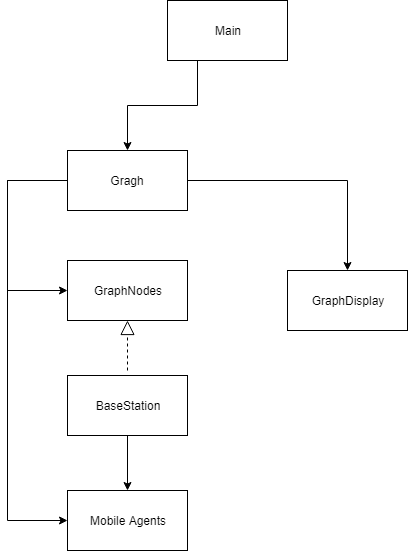

The diagram above was exported from draw.io. Its source (the exported page's mxGraphModel, read from the mxfile embedded in the PNG):
<mxGraphModel dx="672" dy="705" grid="1" gridSize="10" guides="1" tooltips="1" connect="1" arrows="1" fold="1" page="1" pageScale="1" pageWidth="850" pageHeight="1100" math="0" shadow="0">
  <root>
    <mxCell id="0" />
    <mxCell id="1" parent="0" />
    <mxCell id="qFY1k3oNL4YwPBqMsefQ-8" style="edgeStyle=orthogonalEdgeStyle;rounded=0;orthogonalLoop=1;jettySize=auto;html=1;exitX=0.25;exitY=1;exitDx=0;exitDy=0;entryX=0.5;entryY=0;entryDx=0;entryDy=0;" edge="1" parent="1" source="qFY1k3oNL4YwPBqMsefQ-1" target="qFY1k3oNL4YwPBqMsefQ-2">
      <mxGeometry relative="1" as="geometry" />
    </mxCell>
    <mxCell id="qFY1k3oNL4YwPBqMsefQ-1" value="Main" style="rounded=0;whiteSpace=wrap;html=1;" vertex="1" parent="1">
      <mxGeometry x="270" y="70" width="120" height="60" as="geometry" />
    </mxCell>
    <mxCell id="qFY1k3oNL4YwPBqMsefQ-9" style="edgeStyle=orthogonalEdgeStyle;rounded=0;orthogonalLoop=1;jettySize=auto;html=1;exitX=0;exitY=0.5;exitDx=0;exitDy=0;entryX=0;entryY=0.5;entryDx=0;entryDy=0;" edge="1" parent="1" source="qFY1k3oNL4YwPBqMsefQ-2" target="qFY1k3oNL4YwPBqMsefQ-5">
      <mxGeometry relative="1" as="geometry">
        <Array as="points">
          <mxPoint x="110" y="250" />
          <mxPoint x="110" y="590" />
        </Array>
      </mxGeometry>
    </mxCell>
    <mxCell id="qFY1k3oNL4YwPBqMsefQ-10" style="edgeStyle=orthogonalEdgeStyle;rounded=0;orthogonalLoop=1;jettySize=auto;html=1;exitX=0;exitY=0.5;exitDx=0;exitDy=0;entryX=0;entryY=0.5;entryDx=0;entryDy=0;" edge="1" parent="1" source="qFY1k3oNL4YwPBqMsefQ-2" target="qFY1k3oNL4YwPBqMsefQ-4">
      <mxGeometry relative="1" as="geometry">
        <Array as="points">
          <mxPoint x="110" y="250" />
          <mxPoint x="110" y="360" />
        </Array>
      </mxGeometry>
    </mxCell>
    <mxCell id="qFY1k3oNL4YwPBqMsefQ-11" style="edgeStyle=orthogonalEdgeStyle;rounded=0;orthogonalLoop=1;jettySize=auto;html=1;exitX=1;exitY=0.5;exitDx=0;exitDy=0;entryX=0.5;entryY=0;entryDx=0;entryDy=0;" edge="1" parent="1" source="qFY1k3oNL4YwPBqMsefQ-2" target="qFY1k3oNL4YwPBqMsefQ-3">
      <mxGeometry relative="1" as="geometry" />
    </mxCell>
    <mxCell id="qFY1k3oNL4YwPBqMsefQ-2" value="Gragh" style="rounded=0;whiteSpace=wrap;html=1;" vertex="1" parent="1">
      <mxGeometry x="170" y="220" width="120" height="60" as="geometry" />
    </mxCell>
    <mxCell id="qFY1k3oNL4YwPBqMsefQ-3" value="GraphDisplay&lt;br&gt;" style="rounded=0;whiteSpace=wrap;html=1;" vertex="1" parent="1">
      <mxGeometry x="390" y="340" width="120" height="60" as="geometry" />
    </mxCell>
    <mxCell id="qFY1k3oNL4YwPBqMsefQ-4" value="GraphNodes&lt;br&gt;" style="rounded=0;whiteSpace=wrap;html=1;" vertex="1" parent="1">
      <mxGeometry x="170" y="330" width="120" height="60" as="geometry" />
    </mxCell>
    <mxCell id="qFY1k3oNL4YwPBqMsefQ-5" value="Mobile Agents&lt;br&gt;" style="rounded=0;whiteSpace=wrap;html=1;" vertex="1" parent="1">
      <mxGeometry x="170" y="560" width="120" height="60" as="geometry" />
    </mxCell>
    <mxCell id="qFY1k3oNL4YwPBqMsefQ-15" style="edgeStyle=orthogonalEdgeStyle;rounded=0;orthogonalLoop=1;jettySize=auto;html=1;exitX=0.5;exitY=1;exitDx=0;exitDy=0;entryX=0.5;entryY=0;entryDx=0;entryDy=0;" edge="1" parent="1" source="qFY1k3oNL4YwPBqMsefQ-12" target="qFY1k3oNL4YwPBqMsefQ-5">
      <mxGeometry relative="1" as="geometry" />
    </mxCell>
    <mxCell id="qFY1k3oNL4YwPBqMsefQ-12" value="BaseStation" style="rounded=0;whiteSpace=wrap;html=1;" vertex="1" parent="1">
      <mxGeometry x="170" y="445" width="120" height="60" as="geometry" />
    </mxCell>
    <mxCell id="qFY1k3oNL4YwPBqMsefQ-14" value="" style="endArrow=block;dashed=1;endFill=0;endSize=12;html=1;entryX=0.5;entryY=1;entryDx=0;entryDy=0;" edge="1" parent="1" target="qFY1k3oNL4YwPBqMsefQ-4">
      <mxGeometry width="160" relative="1" as="geometry">
        <mxPoint x="230" y="440" as="sourcePoint" />
        <mxPoint x="260" y="640" as="targetPoint" />
      </mxGeometry>
    </mxCell>
  </root>
</mxGraphModel>